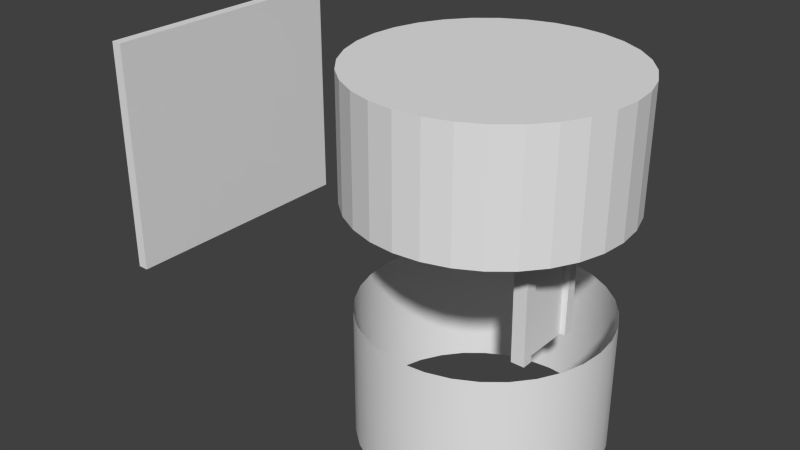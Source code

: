 # Source: bamboo_hut5.blend  (saved by Blender 2.66.0; exported with 4.5.12 LTS)
import bpy
from mathutils import Matrix  # noqa: F401  (used for matrix-valued properties, if any)

bpy.ops.wm.read_factory_settings(use_empty=True)
scene = bpy.context.scene
scene.name = 'Scene'

# ---- collections
col_collection_1 = bpy.data.collections.new('Collection 1'); scene.collection.children.link(col_collection_1)

# ---- materials (node trees are filled in below, after node groups)
mat_classic_bamboo_hut = bpy.data.materials.new('classic_bamboo_hut')
mat_classic_bamboo_hut.alpha_threshold = 0.0
mat_classic_bamboo_hut.use_transparent_shadow = False
mat_classic_bamboo_hut.roughness = 0.5
mat_classic_bamboo_hut.line_color = (0.0, 0.0, 0.0, 1.0)

# ---- material node trees

# ---- world
world_world = bpy.data.worlds.new('World'); scene.world = world_world
world_world.color = (0.05088, 0.05088, 0.05088)
world_world.use_sun_shadow = False
world_world.sun_shadow_jitter_overblur = 0.0
world_world.cycles.sampling_method = 'MANUAL'
world_world.cycles.sample_map_resolution = 256

# ---- meshes
me_cylinder_001 = bpy.data.meshes.new('Cylinder.001')
me_cylinder_001.from_pydata([(-1.232e-06, 24.0, 24.0), (4.682, 23.54, 24.0), (9.184, 22.17, 24.0), (13.33, 19.96, 24.0), (16.97, 16.97, 24.0), (19.96, 13.33, 24.0), (22.17, 9.184, 24.0), (23.54, 4.682, 24.0), (24.0, -5.514e-06, 24.0), (23.54, -4.682, 24.0), (22.17, -9.184, 24.0), (19.96, -13.33, 24.0), (16.97, -16.97, 24.0), (13.33, -19.96, 24.0), (9.184, -22.17, 24.0), (4.682, -23.54, 24.0), (-9.052e-06, -24.0, 24.0), (-4.682, -23.54, 24.0), (-9.184, -22.17, 24.0), (-13.33, -19.96, 24.0), (-16.97, -16.97, 24.0), (-19.96, -13.33, 24.0), (-22.17, -9.184, 24.0), (-23.54, -4.682, 24.0), (-24.0, 1.585e-05, 24.0), (-23.54, 4.682, 24.0), (-22.17, 9.184, 24.0), (-19.96, 13.33, 24.0), (-16.97, 16.97, 24.0), (-13.33, 19.96, 24.0), (-9.184, 22.17, 24.0), (-4.682, 23.54, 24.0), (-1.232e-06, 24.0, 2.0), (4.682, 23.54, 2.0), (9.184, 22.17, 2.0), (13.33, 19.96, 2.0), (16.97, 16.97, 2.0), (19.96, 13.33, 2.0), (22.17, 9.184, 2.0), (23.54, 4.682, 2.0), (24.0, -5.514e-06, 2.0), (23.54, -4.682, 2.0), (22.17, -9.184, 2.0), (19.96, -13.33, 2.0), (16.97, -16.97, 2.0), (13.33, -19.96, 2.0), (9.184, -22.17, 2.0), (4.682, -23.54, 2.0), (-9.052e-06, -24.0, 2.0), (-4.682, -23.54, 2.0), (-9.184, -22.17, 2.0), (-13.33, -19.96, 2.0), (-16.97, -16.97, 2.0), (-19.96, -13.33, 2.0), (-22.17, -9.184, 2.0), (-23.54, -4.682, 2.0), (-24.0, 1.585e-05, 2.0), (-23.54, 4.682, 2.0), (-22.17, 9.184, 2.0), (-19.96, 13.33, 2.0), (-16.97, 16.97, 2.0), (-13.33, 19.96, 2.0), (-9.184, 22.17, 2.0), (-4.682, 23.54, 2.0), (-1.232e-06, 24.0, 12.0), (4.682, 23.54, 12.0), (9.184, 22.17, 12.0), (13.33, 19.96, 12.0), (16.97, 16.97, 12.0), (19.96, 13.33, 12.0), (22.17, 9.184, 12.0), (23.54, 4.682, 12.0), (24.0, -5.514e-06, 12.0), (23.54, -4.682, 12.0), (22.17, -9.184, 12.0), (19.96, -13.33, 12.0), (16.97, -16.97, 12.0), (13.33, -19.96, 12.0), (9.184, -22.17, 12.0), (4.682, -23.54, 12.0), (-9.052e-06, -24.0, 12.0), (-4.682, -23.54, 12.0), (-9.184, -22.17, 12.0), (-13.33, -19.96, 12.0), (-16.97, -16.97, 12.0), (-19.96, -13.33, 12.0), (-22.17, -9.184, 12.0), (-23.54, -4.682, 12.0), (-24.0, 1.585e-05, 12.0), (-23.54, 4.682, 12.0), (-22.17, 9.184, 12.0), (-19.96, 13.33, 12.0), (-16.97, 16.97, 12.0), (-13.33, 19.96, 12.0), (-9.184, 22.17, 12.0), (-4.682, 23.54, 12.0), (-1.232e-06, 24.0, 18.0), (4.682, 23.54, 18.0), (9.184, 22.17, 18.0), (13.33, 19.96, 18.0), (16.97, 16.97, 18.0), (19.96, 13.33, 18.0), (22.17, 9.184, 18.0), (23.54, 4.682, 18.0), (24.0, -5.514e-06, 18.0), (23.54, -4.682, 18.0), (22.17, -9.184, 18.0), (19.96, -13.33, 18.0), (16.97, -16.97, 18.0), (13.33, -19.96, 18.0), (9.184, -22.17, 18.0), (4.682, -23.54, 18.0), (-9.052e-06, -24.0, 18.0), (-4.682, -23.54, 18.0), (-9.184, -22.17, 18.0), (-13.33, -19.96, 18.0), (-16.97, -16.97, 18.0), (-19.96, -13.33, 18.0), (-22.17, -9.184, 18.0), (-23.54, -4.682, 18.0), (-24.0, 1.585e-05, 18.0), (-23.54, 4.682, 18.0), (-22.17, 9.184, 18.0), (-19.96, 13.33, 18.0), (-16.97, 16.97, 18.0), (-13.33, 19.96, 18.0), (-9.184, 22.17, 18.0), (-4.682, 23.54, 18.0)], [], [(96, 0, 1, 97), (97, 1, 2, 98), (98, 2, 3, 99), (99, 3, 4, 100), (100, 4, 5, 101), (101, 5, 6, 102), (102, 6, 7, 103), (103, 7, 8, 104), (104, 8, 9, 105), (105, 9, 10, 106), (106, 10, 11, 107), (107, 11, 12, 108), (108, 12, 13, 109), (109, 13, 14, 110), (110, 14, 15, 111), (111, 15, 16, 112), (112, 16, 17, 113), (113, 17, 18, 114), (114, 18, 19, 115), (115, 19, 20, 116), (116, 20, 21, 117), (117, 21, 22, 118), (118, 22, 23, 119), (119, 23, 24, 120), (120, 24, 25, 121), (121, 25, 26, 122), (122, 26, 27, 123), (123, 27, 28, 124), (124, 28, 29, 125), (125, 29, 30, 126), (1, 0, 31, 30, 29, 28, 27, 26, 25, 24, 23, 22, 21, 20, 19, 18, 17, 16, 15, 14, 13, 12, 11, 10, 9, 8, 7, 6, 5, 4, 3, 2), (127, 31, 0, 96), (126, 30, 31, 127), (32, 64, 65, 33), (33, 65, 66, 34), (34, 66, 67, 35), (35, 67, 68, 36), (36, 68, 69, 37), (37, 69, 70, 38), (38, 70, 71, 39), (39, 71, 72, 40), (40, 72, 73, 41), (41, 73, 74, 42), (42, 74, 75, 43), (43, 75, 76, 44), (44, 76, 77, 45), (45, 77, 78, 46), (46, 78, 79, 47), (47, 79, 80, 48), (48, 80, 81, 49), (49, 81, 82, 50), (50, 82, 83, 51), (51, 83, 84, 52), (52, 84, 85, 53), (53, 85, 86, 54), (54, 86, 87, 55), (55, 87, 88, 56), (56, 88, 89, 57), (57, 89, 90, 58), (58, 90, 91, 59), (59, 91, 92, 60), (60, 92, 93, 61), (61, 93, 94, 62), (63, 95, 64, 32), (62, 94, 95, 63), (64, 96, 97, 65), (65, 97, 98, 66), (66, 98, 99, 67), (67, 99, 100, 68), (68, 100, 101, 69), (69, 101, 102, 70), (70, 102, 103, 71), (71, 103, 104, 72), (72, 104, 105, 73), (73, 105, 106, 74), (74, 106, 107, 75), (75, 107, 108, 76), (76, 108, 109, 77), (77, 109, 110, 78), (78, 110, 111, 79), (79, 111, 112, 80), (80, 112, 113, 81), (81, 113, 114, 82), (82, 114, 115, 83), (83, 115, 116, 84), (84, 116, 117, 85), (85, 117, 118, 86), (86, 118, 119, 87), (87, 119, 120, 88), (88, 120, 121, 89), (89, 121, 122, 90), (90, 122, 123, 91), (91, 123, 124, 92), (92, 124, 125, 93), (93, 125, 126, 94), (95, 127, 96, 64), (94, 126, 127, 95)])
_uv = me_cylinder_001.uv_layers.new(name='UVMap')
_uv.uv.foreach_set('vector', [0.707, 0.3187, 0.719, 0.3084, 0.7263, 0.3148, 0.7169, 0.3281, 0.7169, 0.3281, 0.7263, 0.3148, 0.7362, 0.3206, 0.7292, 0.3358, 0.7292, 0.3358, 0.7362, 0.3206, 0.7476, 0.3244, 0.7433, 0.3413, 0.7433, 0.3413, 0.7476, 0.3244, 0.7603, 0.3261, 0.7588, 0.3443, 0.7588, 0.3443, 0.7603, 0.3261, 0.7737, 0.3256, 0.7752, 0.3447, 0.7752, 0.3447, 0.7737, 0.3256, 0.7876, 0.323, 0.792, 0.3423, 0.792, 0.3423, 0.7876, 0.323, 0.8014, 0.3184, 0.8086, 0.3373, 0.8086, 0.3373, 0.8014, 0.3184, 0.8145, 0.312, 0.8245, 0.3297, 0.8245, 0.3297, 0.8145, 0.312, 0.8268, 0.3039, 0.839, 0.3199, 0.839, 0.3199, 0.8268, 0.3039, 0.8376, 0.2944, 0.8517, 0.3081, 0.8517, 0.3081, 0.8376, 0.2944, 0.8466, 0.2838, 0.8622, 0.2947, 0.8622, 0.2947, 0.8466, 0.2838, 0.8535, 0.2723, 0.87, 0.2802, 0.87, 0.2802, 0.8535, 0.2723, 0.858, 0.2604, 0.8749, 0.2651, 0.8749, 0.2651, 0.858, 0.2604, 0.8598, 0.2484, 0.8769, 0.2499, 0.8769, 0.2499, 0.8598, 0.2484, 0.8591, 0.237, 0.876, 0.235, 0.876, 0.235, 0.8591, 0.237, 0.8564, 0.2272, 0.8722, 0.2211, 0.8722, 0.2211, 0.8564, 0.2272, 0.8512, 0.2183, 0.8656, 0.2079, 0.8656, 0.2079, 0.8512, 0.2183, 0.8427, 0.2089, 0.8558, 0.1954, 0.8558, 0.1954, 0.8427, 0.2089, 0.8316, 0.2008, 0.843, 0.184, 0.843, 0.184, 0.8316, 0.2008, 0.8178, 0.1943, 0.8272, 0.1741, 0.8272, 0.1741, 0.8178, 0.1943, 0.8013, 0.1896, 0.8087, 0.1659, 0.8087, 0.1659, 0.8013, 0.1896, 0.7824, 0.1871, 0.7872, 0.1596, 0.7872, 0.1596, 0.7824, 0.1871, 0.7609, 0.1872, 0.7626, 0.1553, 0.7626, 0.1553, 0.7609, 0.1872, 0.7374, 0.1911, 0.7341, 0.153, 0.7046, 0.1782, 0.7374, 0.1911, 0.7253, 0.2125, 0.6977, 0.2027, 0.6977, 0.2027, 0.7253, 0.2125, 0.7167, 0.2314, 0.6925, 0.2247, 0.6925, 0.2247, 0.7167, 0.2314, 0.711, 0.2484, 0.6893, 0.2445, 0.6893, 0.2445, 0.711, 0.2484, 0.7081, 0.2637, 0.6883, 0.2627, 0.6883, 0.2627, 0.7081, 0.2637, 0.7076, 0.2776, 0.6897, 0.2793, 0.6897, 0.2793, 0.7076, 0.2776, 0.7096, 0.2898, 0.6933, 0.2942, 0.7263, 0.3148, 0.719, 0.3084, 0.7137, 0.3003, 0.7096, 0.2898, 0.7076, 0.2776, 0.7081, 0.2637, 0.711, 0.2484, 0.7167, 0.2314, 0.7253, 0.2125, 0.7374, 0.1911, 0.7609, 0.1872, 0.7824, 0.1871, 0.8013, 0.1896, 0.8178, 0.1943, 0.8316, 0.2008, 0.8427, 0.2089, 0.8512, 0.2183, 0.8564, 0.2272, 0.8591, 0.237, 0.8598, 0.2484, 0.858, 0.2604, 0.8535, 0.2723, 0.8466, 0.2838, 0.8376, 0.2944, 0.8268, 0.3039, 0.8145, 0.312, 0.8014, 0.3184, 0.7876, 0.323, 0.7737, 0.3256, 0.7603, 0.3261, 0.7476, 0.3244, 0.7362, 0.3206, 0.6992, 0.3074, 0.7137, 0.3003, 0.719, 0.3084, 0.707, 0.3187, 0.6933, 0.2942, 0.7096, 0.2898, 0.7137, 0.3003, 0.6992, 0.3074, 0.656, 0.3622, 0.6915, 0.332, 0.7042, 0.3445, 0.6738, 0.381, 0.6738, 0.381, 0.7042, 0.3445, 0.7194, 0.3547, 0.6952, 0.397, 0.6952, 0.397, 0.7194, 0.3547, 0.7368, 0.3624, 0.7198, 0.4096, 0.7198, 0.4096, 0.7368, 0.3624, 0.7559, 0.367, 0.7471, 0.4178, 0.7471, 0.4178, 0.7559, 0.367, 0.7762, 0.3682, 0.7763, 0.4211, 0.7763, 0.4211, 0.7762, 0.3682, 0.7969, 0.366, 0.8062, 0.4191, 0.8062, 0.4191, 0.7969, 0.366, 0.8173, 0.3602, 0.8358, 0.4116, 0.8358, 0.4116, 0.8173, 0.3602, 0.8367, 0.3512, 0.8636, 0.3989, 0.8636, 0.3989, 0.8367, 0.3512, 0.8543, 0.339, 0.8888, 0.3814, 0.8888, 0.3814, 0.8543, 0.339, 0.8696, 0.3243, 0.9103, 0.36, 0.9103, 0.36, 0.8696, 0.3243, 0.882, 0.3075, 0.9275, 0.3354, 0.9275, 0.3354, 0.882, 0.3075, 0.8912, 0.2893, 0.94, 0.3087, 0.94, 0.3087, 0.8912, 0.2893, 0.8969, 0.2702, 0.9475, 0.2808, 0.9475, 0.2808, 0.8969, 0.2702, 0.899, 0.2509, 0.9501, 0.2526, 0.9501, 0.2526, 0.899, 0.2509, 0.8977, 0.2319, 0.948, 0.2247, 0.948, 0.2247, 0.8977, 0.2319, 0.893, 0.2136, 0.9414, 0.1977, 0.9414, 0.1977, 0.893, 0.2136, 0.8849, 0.1962, 0.9305, 0.1721, 0.9305, 0.1721, 0.8849, 0.1962, 0.8735, 0.1798, 0.9157, 0.1481, 0.9157, 0.1481, 0.8735, 0.1798, 0.8589, 0.1647, 0.8972, 0.1262, 0.8972, 0.1262, 0.8589, 0.1647, 0.8412, 0.1511, 0.8756, 0.1064, 0.8756, 0.1064, 0.8412, 0.1511, 0.8206, 0.1392, 0.8512, 0.08884, 0.8512, 0.08884, 0.8206, 0.1392, 0.7971, 0.129, 0.8244, 0.07332, 0.8244, 0.07332, 0.7971, 0.129, 0.7706, 0.1202, 0.7958, 0.0594, 0.7958, 0.0594, 0.7706, 0.1202, 0.7406, 0.1121, 0.7657, 0.04635, 0.6148, 0.17, 0.6703, 0.1722, 0.6672, 0.1976, 0.6142, 0.1959, 0.6142, 0.1959, 0.6672, 0.1976, 0.6648, 0.2213, 0.6141, 0.2214, 0.6141, 0.2214, 0.6648, 0.2213, 0.6638, 0.2434, 0.6151, 0.2465, 0.6151, 0.2465, 0.6638, 0.2434, 0.6648, 0.2642, 0.6179, 0.2712, 0.6179, 0.2712, 0.6648, 0.2642, 0.6679, 0.2835, 0.6229, 0.2954, 0.6229, 0.2954, 0.6679, 0.2835, 0.6734, 0.3014, 0.6307, 0.3189, 0.6417, 0.3413, 0.6812, 0.3176, 0.6915, 0.332, 0.656, 0.3622, 0.6307, 0.3189, 0.6734, 0.3014, 0.6812, 0.3176, 0.6417, 0.3413, 0.6915, 0.332, 0.707, 0.3187, 0.7169, 0.3281, 0.7042, 0.3445, 0.7042, 0.3445, 0.7169, 0.3281, 0.7292, 0.3358, 0.7194, 0.3547, 0.7194, 0.3547, 0.7292, 0.3358, 0.7433, 0.3413, 0.7368, 0.3624, 0.7368, 0.3624, 0.7433, 0.3413, 0.7588, 0.3443, 0.7559, 0.367, 0.7559, 0.367, 0.7588, 0.3443, 0.7752, 0.3447, 0.7762, 0.3682, 0.7762, 0.3682, 0.7752, 0.3447, 0.792, 0.3423, 0.7969, 0.366, 0.7969, 0.366, 0.792, 0.3423, 0.8086, 0.3373, 0.8173, 0.3602, 0.8173, 0.3602, 0.8086, 0.3373, 0.8245, 0.3297, 0.8367, 0.3512, 0.8367, 0.3512, 0.8245, 0.3297, 0.839, 0.3199, 0.8543, 0.339, 0.8543, 0.339, 0.839, 0.3199, 0.8517, 0.3081, 0.8696, 0.3243, 0.8696, 0.3243, 0.8517, 0.3081, 0.8622, 0.2947, 0.882, 0.3075, 0.882, 0.3075, 0.8622, 0.2947, 0.87, 0.2802, 0.8912, 0.2893, 0.8912, 0.2893, 0.87, 0.2802, 0.8749, 0.2651, 0.8969, 0.2702, 0.8969, 0.2702, 0.8749, 0.2651, 0.8769, 0.2499, 0.899, 0.2509, 0.899, 0.2509, 0.8769, 0.2499, 0.876, 0.235, 0.8977, 0.2319, 0.8977, 0.2319, 0.876, 0.235, 0.8722, 0.2211, 0.893, 0.2136, 0.893, 0.2136, 0.8722, 0.2211, 0.8656, 0.2079, 0.8849, 0.1962, 0.8849, 0.1962, 0.8656, 0.2079, 0.8558, 0.1954, 0.8735, 0.1798, 0.8735, 0.1798, 0.8558, 0.1954, 0.843, 0.184, 0.8589, 0.1647, 0.8589, 0.1647, 0.843, 0.184, 0.8272, 0.1741, 0.8412, 0.1511, 0.8412, 0.1511, 0.8272, 0.1741, 0.8087, 0.1659, 0.8206, 0.1392, 0.8206, 0.1392, 0.8087, 0.1659, 0.7872, 0.1596, 0.7971, 0.129, 0.7971, 0.129, 0.7872, 0.1596, 0.7626, 0.1553, 0.7706, 0.1202, 0.7706, 0.1202, 0.7626, 0.1553, 0.7341, 0.153, 0.7406, 0.1121, 0.6703, 0.1722, 0.7046, 0.1782, 0.6977, 0.2027, 0.6672, 0.1976, 0.6672, 0.1976, 0.6977, 0.2027, 0.6925, 0.2247, 0.6648, 0.2213, 0.6648, 0.2213, 0.6925, 0.2247, 0.6893, 0.2445, 0.6638, 0.2434, 0.6638, 0.2434, 0.6893, 0.2445, 0.6883, 0.2627, 0.6648, 0.2642, 0.6648, 0.2642, 0.6883, 0.2627, 0.6897, 0.2793, 0.6679, 0.2835, 0.6679, 0.2835, 0.6897, 0.2793, 0.6933, 0.2942, 0.6734, 0.3014, 0.6812, 0.3176, 0.6992, 0.3074, 0.707, 0.3187, 0.6915, 0.332, 0.6734, 0.3014, 0.6933, 0.2942, 0.6992, 0.3074, 0.6812, 0.3176])
me_cylinder_001.use_remesh_preserve_volume = False
me_cylinder_001.use_remesh_preserve_attributes = False
me_cylinder_001.use_mirror_vertex_groups = False
me_cylinder_001.update()
me_cylinder = bpy.data.meshes.new('Cylinder')
me_cylinder.from_pydata([(-22.0, 0.0, -22.0), (-22.0, 0.0, 2.0), (-21.58, 4.292, -22.0), (-21.58, 4.292, 2.0), (-20.33, 8.419, -22.0), (-20.33, 8.419, 2.0), (-18.29, 12.22, -22.0), (-18.29, 12.22, 2.0), (-15.56, 15.56, -22.0), (-15.56, 15.56, 2.0), (-12.22, 18.29, -22.0), (-12.22, 18.29, 2.0), (-8.419, 20.33, -22.0), (-8.419, 20.33, 2.0), (-4.292, 21.58, -22.0), (-4.292, 21.58, 2.0), (9.537e-06, 22.0, -22.0), (9.537e-06, 22.0, 2.0), (4.292, 21.58, -22.0), (4.292, 21.58, 2.0), (8.419, 20.33, -22.0), (8.419, 20.33, 2.0), (12.22, 18.29, -22.0), (12.22, 18.29, 2.0), (15.56, 15.56, -22.0), (15.56, 15.56, 2.0), (18.29, 12.22, -22.0), (18.29, 12.22, 2.0), (20.33, 8.419, -22.0), (20.33, 8.419, 2.0), (21.58, 4.292, -22.0), (21.58, 4.292, 2.0), (22.0, -1.144e-05, -22.0), (22.0, -1.144e-05, 2.0), (21.58, -4.292, -22.0), (21.58, -4.292, 2.0), (20.33, -8.419, -22.0), (20.33, -8.419, 2.0), (18.29, -12.22, -22.0), (18.29, -12.22, 2.0), (15.56, -15.56, -22.0), (15.56, -15.56, 2.0), (12.22, -18.29, -22.0), (12.22, -18.29, 2.0), (8.419, -20.33, -22.0), (8.419, -20.33, 2.0), (4.292, -21.58, -22.0), (4.292, -21.58, 2.0), (-1.335e-05, -22.0, -22.0), (-1.335e-05, -22.0, 2.0), (-4.292, -21.58, -22.0), (-4.292, -21.58, 2.0), (-8.419, -20.33, -22.0), (-8.419, -20.33, 2.0), (-12.22, -18.29, -22.0), (-12.22, -18.29, 2.0), (-15.56, -15.56, -22.0), (-15.56, -15.56, 2.0), (-18.29, -12.22, -22.0), (-18.29, -12.22, 2.0), (-20.33, -8.419, -22.0), (-20.33, -8.419, 2.0), (-21.58, -4.292, -22.0), (-21.58, -4.292, 2.0)], [], [(0, 1, 3, 2), (2, 3, 5, 4), (4, 5, 7, 6), (6, 7, 9, 8), (8, 9, 11, 10), (10, 11, 13, 12), (12, 13, 15, 14), (14, 15, 17, 16), (16, 17, 19, 18), (18, 19, 21, 20), (20, 21, 23, 22), (22, 23, 25, 24), (24, 25, 27, 26), (26, 27, 29, 28), (28, 29, 31, 30), (30, 31, 33, 32), (32, 33, 35, 34), (34, 35, 37, 36), (36, 37, 39, 38), (38, 39, 41, 40), (40, 41, 43, 42), (42, 43, 45, 44), (44, 45, 47, 46), (46, 47, 49, 48), (48, 49, 51, 50), (50, 51, 53, 52), (52, 53, 55, 54), (54, 55, 57, 56), (56, 57, 59, 58), (58, 59, 61, 60), (62, 63, 1, 0), (60, 61, 63, 62)])
me_cylinder.polygons.foreach_set('use_smooth', [True] * 32)
_uv = me_cylinder.uv_layers.new(name='UVMap')
_uv.uv.foreach_set('vector', [1.0, 0.8125, 1.0, 0.9864, 0.9687, 0.9864, 0.9687, 0.8125, 0.9687, 0.8125, 0.9687, 0.9864, 0.9375, 0.9864, 0.9375, 0.8125, 0.9375, 0.8125, 0.9375, 0.9864, 0.9062, 0.9864, 0.9062, 0.8125, 0.9062, 0.8125, 0.9062, 0.9864, 0.875, 0.9864, 0.875, 0.8125, 0.875, 0.8125, 0.875, 0.9864, 0.8437, 0.9864, 0.8437, 0.8125, 0.8437, 0.8125, 0.8437, 0.9864, 0.8125, 0.9864, 0.8125, 0.8125, 0.8125, 0.8125, 0.8125, 0.9864, 0.7812, 0.9864, 0.7812, 0.8125, 0.7812, 0.8125, 0.7812, 0.9864, 0.75, 0.9864, 0.75, 0.8125, 0.75, 0.8125, 0.75, 0.9864, 0.7187, 0.9864, 0.7187, 0.8125, 0.7187, 0.8125, 0.7187, 0.9864, 0.6875, 0.9864, 0.6875, 0.8125, 0.6875, 0.8125, 0.6875, 0.9864, 0.6562, 0.9864, 0.6562, 0.8125, 0.6562, 0.8125, 0.6562, 0.9864, 0.625, 0.9864, 0.625, 0.8125, 0.625, 0.8125, 0.625, 0.9864, 0.5937, 0.9864, 0.5937, 0.8125, 0.5937, 0.8125, 0.5937, 0.9864, 0.5625, 0.9864, 0.5625, 0.8125, 0.5625, 0.8125, 0.5625, 0.9864, 0.5313, 0.9864, 0.5313, 0.8125, 0.5313, 0.8125, 0.5313, 0.9864, 0.5, 0.9864, 0.5, 0.8125, 0.5, 0.8125, 0.5, 0.9864, 0.4688, 0.9864, 0.4688, 0.8125, 0.4688, 0.8125, 0.4688, 0.9864, 0.4375, 0.9864, 0.4375, 0.8125, 0.4375, 0.8125, 0.4375, 0.9864, 0.4063, 0.9864, 0.4063, 0.8125, 0.4063, 0.8125, 0.4063, 0.9864, 0.375, 0.9864, 0.375, 0.8125, 0.375, 0.8125, 0.375, 0.9864, 0.3438, 0.9864, 0.3438, 0.8125, 0.3438, 0.8125, 0.3438, 0.9864, 0.3125, 0.9864, 0.3125, 0.8125, 0.3125, 0.8125, 0.3125, 0.9864, 0.2813, 0.9864, 0.2813, 0.8125, 0.2813, 0.8125, 0.2813, 0.9864, 0.25, 0.9864, 0.25, 0.8125, 0.25, 0.8125, 0.25, 0.9864, 0.2188, 0.9864, 0.2188, 0.8125, 0.2188, 0.8125, 0.2188, 0.9864, 0.1875, 0.9864, 0.1875, 0.8125, 0.1875, 0.8125, 0.1875, 0.9864, 0.1563, 0.9864, 0.1563, 0.8125, 0.1563, 0.8125, 0.1563, 0.9864, 0.125, 0.9864, 0.125, 0.8125, 0.125, 0.8125, 0.125, 0.9864, 0.09379, 0.9864, 0.09379, 0.8125, 0.09379, 0.8125, 0.09379, 0.9864, 0.06254, 0.9864, 0.06254, 0.8125, 0.03129, 0.8125, 0.03129, 0.9864, 4.17e-05, 0.9864, 4.327e-05, 0.8125, 0.06254, 0.8125, 0.06254, 0.9864, 0.03129, 0.9864, 0.03129, 0.8125])
me_cylinder.materials.append(mat_classic_bamboo_hut)
me_cylinder.use_remesh_preserve_volume = False
me_cylinder.use_remesh_preserve_attributes = False
me_cylinder.use_mirror_vertex_groups = False
me_cylinder.update()
me_plane = bpy.data.meshes.new('Plane')
me_plane.from_pydata([(12.0, -6.0, -22.0), (12.0, -6.381, -5.5), (12.0, -4.0, -22.0), (12.0, -4.0, -5.5), (12.0, 6.0, -22.0), (12.0, 6.0, -5.5), (12.0, 8.0, -22.0), (12.0, 8.0, -5.5), (12.0, -4.0, -4.0), (12.0, -6.5, -4.0), (12.0, 9.0, -5.5), (12.0, 9.0, -4.0), (12.0, 6.0, -4.0), (9.5, -6.0, -22.0), (9.5, -6.381, -5.5), (9.5, -4.0, -22.0), (9.5, -4.0, -5.5), (9.5, 6.0, -22.0), (9.5, 6.0, -5.5), (9.5, 8.0, -22.0), (9.5, 8.0, -5.5), (9.5, -4.0, -4.0), (9.5, -6.5, -4.0), (9.5, 9.0, -5.5), (9.5, 9.0, -4.0), (9.5, 6.0, -4.0)], [], [(1, 0, 2, 3), (5, 4, 6, 7), (3, 8, 9, 1), (7, 11, 12, 5), (7, 10, 11), (5, 12, 8, 3), (8, 12, 25, 21), (11, 10, 23, 24), (10, 7, 20, 23), (12, 11, 24, 25), (4, 5, 18, 17), (5, 3, 16, 18), (9, 8, 21, 22), (7, 6, 19, 20), (0, 1, 14, 13), (1, 9, 22, 14), (3, 2, 15, 16)])
_uv = me_plane.uv_layers.new(name='UV coord')
_uv.uv.foreach_set('vector', [0.002357, 0.3163, 0.009638, 7.357e-05, 0.05122, 8.806e-05, 0.04798, 0.3163, 0.2396, 0.3163, 0.2425, 0.02477, 0.2808, 0.02477, 0.278, 0.3163, 0.04798, 0.3163, 0.04798, 0.345, 7.357e-05, 0.345, 0.002357, 0.3163, 0.278, 0.3163, 0.2971, 0.345, 0.2396, 0.345, 0.2396, 0.3163, 0.278, 0.3163, 0.2971, 0.3163, 0.2971, 0.345, 0.2396, 0.3163, 0.2396, 0.345, 0.04798, 0.345, 0.04798, 0.3163, 0.3683, 0.1478, 0.3683, 0.2101, 0.3207, 0.2101, 0.3207, 0.1478, 0.3683, 0.2287, 0.3683, 0.2381, 0.3207, 0.2381, 0.3207, 0.2287, 0.3683, 0.2381, 0.3683, 0.2443, 0.3207, 0.2443, 0.3207, 0.2381, 0.3683, 0.2101, 0.3683, 0.2287, 0.3207, 0.2287, 0.3207, 0.2101, 0.3653, 0.01995, 0.3653, 0.1453, 0.3177, 0.1453, 0.3177, 0.01995, 0.3653, 0.1453, 0.3653, 0.2213, 0.3177, 0.2213, 0.3177, 0.1453, 0.3683, 0.1322, 0.3683, 0.1478, 0.3207, 0.1478, 0.3207, 0.1322, 0.3683, 0.2443, 0.3683, 0.3471, 0.3207, 0.3471, 0.3207, 0.2443, 0.3683, 0.02, 0.3683, 0.1228, 0.3207, 0.1228, 0.3207, 0.02001, 0.3683, 0.1228, 0.3683, 0.1322, 0.3207, 0.1322, 0.3207, 0.1228, 0.3653, 0.2213, 0.3653, 0.3466, 0.3177, 0.3466, 0.3177, 0.2213])
me_plane.materials.append(mat_classic_bamboo_hut)
me_plane.use_remesh_preserve_volume = False
me_plane.use_remesh_preserve_attributes = False
me_plane.use_mirror_vertex_groups = False
me_plane.update()
me_cube = bpy.data.meshes.new('Cube')
me_cube.from_pydata([(-61.0, -24.0, -22.0), (-61.0, 24.0, -22.0), (-59.0, 24.0, -22.0), (-59.0, -24.0, -22.0), (-61.0, -24.0, 21.0), (-61.0, 24.0, 21.0), (-59.0, 24.0, 21.0), (-59.0, -24.0, 21.0)], [], [(4, 5, 1, 0), (5, 6, 2, 1), (6, 7, 3, 2), (7, 4, 0, 3), (0, 1, 2, 3), (7, 6, 5, 4)])
me_cube.use_remesh_preserve_volume = False
me_cube.use_remesh_preserve_attributes = False
me_cube.use_mirror_vertex_groups = False
me_cube.update()
me_hut = bpy.data.meshes.new('Hut')
me_hut.from_pydata([(10.0, 6.0, -22.0), (11.0, 6.0, -22.0), (11.0, -4.0, -22.0), (10.0, -4.0, -22.0), (10.0, 6.0, -5.5), (10.97, 6.0, -5.5), (11.0, -4.0, -5.5), (10.0, -4.0, -5.5)], [], [(0, 1, 2, 3), (4, 7, 6, 5), (0, 4, 5, 1), (1, 5, 6, 2), (2, 6, 7, 3), (4, 0, 3, 7)])
_uv = me_hut.uv_layers.new(name='UVMap')
_uv.uv.foreach_set('vector', [0.5867, 0.4232, 0.5892, 0.4379, 0.4754, 0.4379, 0.4729, 0.4232, 0.5866, 0.4232, 0.4729, 0.4232, 0.4752, 0.4085, 0.5889, 0.4085, 0.4469, 0.9599, 0.5949, 0.9599, 0.5958, 0.9793, 0.4478, 0.9793, 0.7209, 0.1286, 0.7209, 0.2833, 0.6141, 0.2833, 0.6141, 0.1286, 0.4481, 0.8384, 0.5961, 0.8384, 0.5949, 0.8577, 0.4469, 0.8577, 0.5949, 0.9599, 0.4469, 0.9599, 0.4469, 0.8577, 0.5949, 0.8577])
me_hut.materials.append(mat_classic_bamboo_hut)
me_hut.use_remesh_preserve_volume = False
me_hut.use_remesh_preserve_attributes = False
me_hut.use_mirror_vertex_groups = False
me_hut.update()
arm_armature = bpy.data.armatures.new('Armature')  # bones are not reproduced

# ---- objects
ob_cylinder_001 = bpy.data.objects.new('Cylinder.001', me_cylinder_001)
ob_cylinder = bpy.data.objects.new('Cylinder', me_cylinder)
ob_plane = bpy.data.objects.new('Plane', me_plane)
ob_cube = bpy.data.objects.new('Cube', me_cube)
ob_armature = bpy.data.objects.new('Armature', arm_armature)
ob_hut = bpy.data.objects.new('Hut', me_hut)

# ---- transforms, parenting, visibility, modifiers, constraints
ob_cylinder_001.location = (0.0, 0.0, 0.0)
ob_cylinder_001.lineart.crease_threshold = 0.0
ob_cylinder.location = (0.0, 0.0, -20.0)
ob_cylinder.lineart.crease_threshold = 0.0
ob_plane.location = (0.0, 0.0, 0.0)
ob_plane.lineart.crease_threshold = 0.0
ob_cube.location = (0.0, 0.0, 0.0)
ob_cube.lineart.crease_threshold = 0.0
ob_armature.location = (0.0, 0.0, 0.0)
ob_armature.lineart.crease_threshold = 0.0
ob_hut.parent = ob_armature
ob_hut.location = (0.0, 0.0, 0.0)
ob_hut.lineart.crease_threshold = 0.0
_vg = ob_hut.vertex_groups.new(name='Door')
_vg.add([0, 1, 2, 3, 4, 5, 6, 7], 1.0, 'REPLACE')
_vg = ob_hut.vertex_groups.new(name='Root')
_m = ob_hut.modifiers.new('Armature', 'ARMATURE')
_m.object = ob_armature
_m.use_bone_envelopes = True

# ---- collection membership
col_collection_1.objects.link(ob_cylinder_001)
col_collection_1.objects.link(ob_cylinder)
col_collection_1.objects.link(ob_plane)
col_collection_1.objects.link(ob_cube)
col_collection_1.objects.link(ob_armature)
col_collection_1.objects.link(ob_hut)

# ---- scene / render settings (as saved in the file)
scene.frame_start = 1; scene.frame_end = 250; scene.frame_set(50)
scene.render.engine = 'BLENDER_EEVEE_NEXT'
scene.render.image_settings.color_mode = 'RGB'
scene.render.image_settings.compression = 90
scene.render.resolution_percentage = 50
scene.render.dither_intensity = 0.0
scene.render.bake_margin = 2
scene.render.bake_bias = 0.0
scene.cycles.use_denoising = False
scene.cycles.samples = 10
scene.cycles.sampling_pattern = 'TABULATED_SOBOL'
scene.cycles.light_sampling_threshold = 0.0
scene.cycles.use_adaptive_sampling = False
scene.cycles.use_light_tree = False
scene.cycles.blur_glossy = 0.0
scene.cycles.volume_bounces = 1
scene.cycles.pixel_filter_type = 'GAUSSIAN'
scene.cycles.sample_clamp_indirect = 0.0
scene.view_settings.view_transform = 'Standard'
bpy.context.view_layer.update()

# ---- added for rendering (the .blend has no active camera and no usable light): camera, sun
cam_auto = bpy.data.cameras.new('AutoCamera')
cam_auto.lens = 50.0
cam_auto.sensor_width = 36.0
cam_auto.clip_end = 1913.35
ob_auto_camera = bpy.data.objects.new('AutoCamera', cam_auto)
scene.collection.objects.link(ob_auto_camera)
ob_auto_camera.location = (90.5235, -130.828, 78.2188)
ob_auto_camera.rotation_euler = (1.09748, -7.21219e-08, 0.694738)
scene.camera = ob_auto_camera
light_auto_sun = bpy.data.lights.new('AutoSun', 'SUN')
light_auto_sun.energy = 3.0
light_auto_sun.angle = 0.0523599
ob_auto_sun = bpy.data.objects.new('AutoSun', light_auto_sun)
scene.collection.objects.link(ob_auto_sun)
ob_auto_sun.rotation_euler = (0.872665, 0.174533, 0.523599)
bpy.context.view_layer.update()
